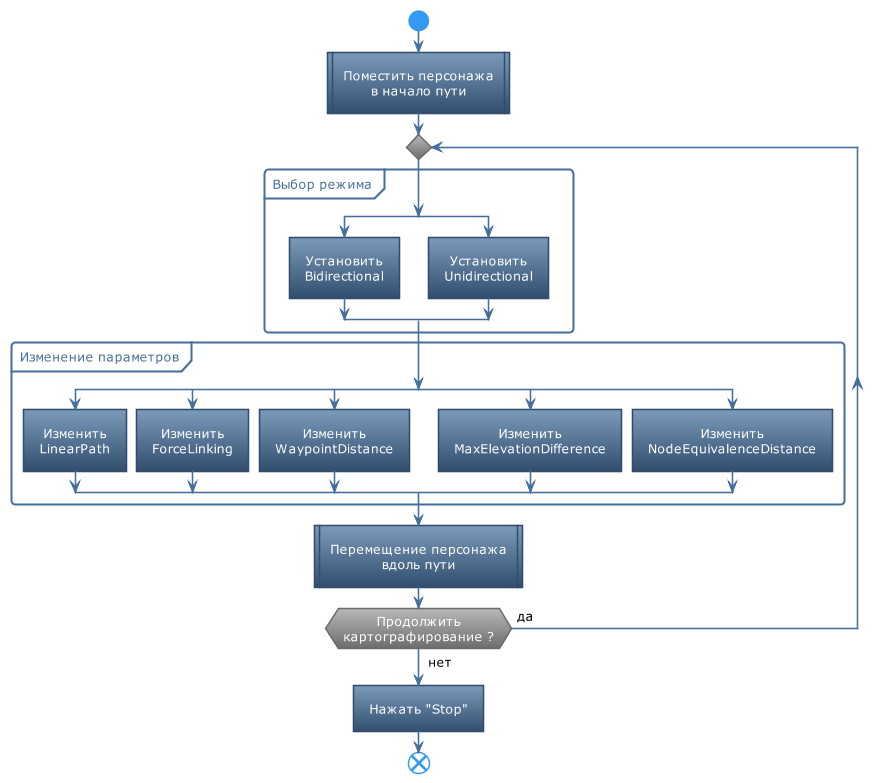

The diagram above was rendered by PlantUML. Its source (embedded in the PNG):
@startuml
!theme spacelab
skinparam DefaultTextAlignment center

start
:Поместить персонажа\nв начало пути|
repeat
partition "Выбор режима" {
    split
        :Установить\nBidirectional]
    split again
        :Установить\nUnidirectional]
    end split
}
partition "Изменение параметров" {
    split
        :Изменить\nLinearPath]
    split again
        :Изменить\nForceLinking]
    split again
        :Изменить\nWaypointDistance]
    split again
        :Изменить\nMaxElevationDifference]
    split again
        :Изменить\nNodeEquivalenceDistance]
    end split
}
:Перемещение персонажа\nвдоль пути|

repeat while (Продолжить\nкартографирование ?) is (<color:black>да) not (<color:black>нет)

:Нажать "Stop"]
end

@enduml